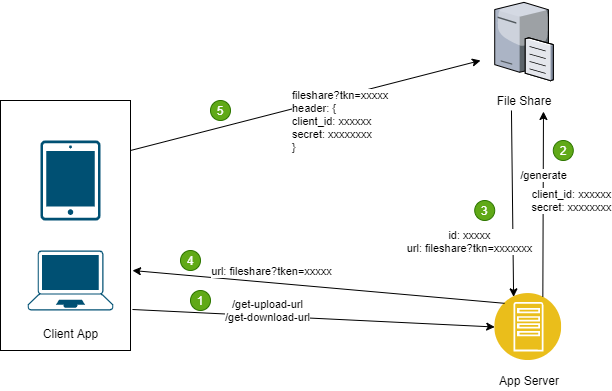

The diagram above was exported from draw.io. Its source (the exported page's mxGraphModel, read from the mxfile embedded in the PNG):
<mxGraphModel dx="1118" dy="790" grid="1" gridSize="10" guides="1" tooltips="1" connect="1" arrows="1" fold="1" page="1" pageScale="1" pageWidth="850" pageHeight="1100" background="none" math="0" shadow="0">
  <root>
    <mxCell id="0" />
    <mxCell id="1" parent="0" />
    <mxCell id="5" value="" style="rounded=0;whiteSpace=wrap;html=1;" vertex="1" parent="1">
      <mxGeometry x="30" y="140" width="130" height="250" as="geometry" />
    </mxCell>
    <mxCell id="3" value="" style="points=[[0.015,0.015,0],[0.985,0.015,0],[0.985,0.985,0],[0.015,0.985,0],[0.25,0,0],[0.5,0,0],[0.75,0,0],[1,0.25,0],[1,0.5,0],[1,0.75,0],[0.75,1,0],[0.5,1,0],[0.25,1,0],[0,0.75,0],[0,0.5,0],[0,0.25,0]];verticalLabelPosition=bottom;html=1;verticalAlign=top;aspect=fixed;align=center;pointerEvents=1;shape=mxgraph.cisco19.handheld;fillColor=#005073;strokeColor=none;" vertex="1" parent="1">
      <mxGeometry x="70" y="180" width="60" height="80" as="geometry" />
    </mxCell>
    <mxCell id="4" value="" style="points=[[0.13,0.02,0],[0.5,0,0],[0.87,0.02,0],[0.885,0.4,0],[0.985,0.985,0],[0.5,1,0],[0.015,0.985,0],[0.115,0.4,0]];verticalLabelPosition=bottom;html=1;verticalAlign=top;aspect=fixed;align=center;pointerEvents=1;shape=mxgraph.cisco19.laptop;fillColor=#005073;strokeColor=none;" vertex="1" parent="1">
      <mxGeometry x="57.14" y="290" width="85.71" height="60" as="geometry" />
    </mxCell>
    <mxCell id="6" value="Client App" style="text;html=1;strokeColor=none;fillColor=none;align=center;verticalAlign=middle;whiteSpace=wrap;rounded=0;" vertex="1" parent="1">
      <mxGeometry x="71" y="363" width="59" height="20" as="geometry" />
    </mxCell>
    <mxCell id="8" value="" style="aspect=fixed;perimeter=ellipsePerimeter;html=1;align=center;shadow=0;dashed=0;fontColor=#4277BB;labelBackgroundColor=#ffffff;fontSize=12;spacingTop=3;image;image=img/lib/ibm/applications/app_server.svg;" vertex="1" parent="1">
      <mxGeometry x="524.22" y="333" width="67" height="67" as="geometry" />
    </mxCell>
    <mxCell id="9" value="App Server" style="text;html=1;strokeColor=none;fillColor=none;align=center;verticalAlign=middle;whiteSpace=wrap;rounded=0;" vertex="1" parent="1">
      <mxGeometry x="524.22" y="410" width="70" height="20" as="geometry" />
    </mxCell>
    <mxCell id="12" value="File Share" style="text;html=1;strokeColor=none;fillColor=none;align=center;verticalAlign=middle;whiteSpace=wrap;rounded=0;" vertex="1" parent="1">
      <mxGeometry x="498.5" y="130" width="110" height="20" as="geometry" />
    </mxCell>
    <mxCell id="13" value="" style="verticalLabelPosition=bottom;aspect=fixed;html=1;verticalAlign=top;strokeColor=none;align=center;outlineConnect=0;shape=mxgraph.citrix.file_server;" vertex="1" parent="1">
      <mxGeometry x="524.22" y="40" width="58.56" height="80" as="geometry" />
    </mxCell>
    <mxCell id="16" value="" style="endArrow=classic;html=1;exitX=1.015;exitY=0.836;exitDx=0;exitDy=0;exitPerimeter=0;entryX=0;entryY=0.5;entryDx=0;entryDy=0;" edge="1" parent="1" source="5" target="8">
      <mxGeometry width="50" height="50" relative="1" as="geometry">
        <mxPoint x="170" y="310" as="sourcePoint" />
        <mxPoint x="510" y="360" as="targetPoint" />
      </mxGeometry>
    </mxCell>
    <mxCell id="17" value="/get-upload-url&lt;br&gt;/get-download-url" style="edgeLabel;html=1;align=center;verticalAlign=middle;resizable=0;points=[];" vertex="1" connectable="0" parent="16">
      <mxGeometry x="-0.3309" y="-1" relative="1" as="geometry">
        <mxPoint x="13.43" y="-6.33" as="offset" />
      </mxGeometry>
    </mxCell>
    <mxCell id="19" value="1" style="ellipse;whiteSpace=wrap;html=1;aspect=fixed;fillColor=#60a917;strokeColor=#2D7600;fontColor=#ffffff;" vertex="1" parent="1">
      <mxGeometry x="220" y="330" width="20" height="20" as="geometry" />
    </mxCell>
    <mxCell id="22" value="" style="endArrow=classic;html=1;entryX=0.677;entryY=1.05;entryDx=0;entryDy=0;exitX=0.75;exitY=0;exitDx=0;exitDy=0;entryPerimeter=0;" edge="1" parent="1" source="8" target="12">
      <mxGeometry width="50" height="50" relative="1" as="geometry">
        <mxPoint x="590" y="330" as="sourcePoint" />
        <mxPoint x="640" y="280" as="targetPoint" />
      </mxGeometry>
    </mxCell>
    <mxCell id="48" value="/generate" style="edgeLabel;html=1;align=center;verticalAlign=middle;resizable=0;points=[];" vertex="1" connectable="0" parent="22">
      <mxGeometry x="0.3202" relative="1" as="geometry">
        <mxPoint as="offset" />
      </mxGeometry>
    </mxCell>
    <mxCell id="49" value="&lt;div&gt;client_id: xxxxxx&lt;/div&gt;&lt;div&gt;secret: xxxxxxxx&lt;/div&gt;" style="edgeLabel;html=1;align=center;verticalAlign=middle;resizable=0;points=[];" vertex="1" connectable="0" parent="22">
      <mxGeometry x="0.1584" relative="1" as="geometry">
        <mxPoint x="27.3" y="10.64" as="offset" />
      </mxGeometry>
    </mxCell>
    <mxCell id="27" value="2" style="ellipse;whiteSpace=wrap;html=1;aspect=fixed;fillColor=#60a917;strokeColor=#2D7600;fontColor=#ffffff;" vertex="1" parent="1">
      <mxGeometry x="582.78" y="180" width="20" height="20" as="geometry" />
    </mxCell>
    <mxCell id="31" value="" style="endArrow=classic;html=1;entryX=0.25;entryY=0;entryDx=0;entryDy=0;exitX=0.386;exitY=1;exitDx=0;exitDy=0;exitPerimeter=0;" edge="1" parent="1" source="12" target="8">
      <mxGeometry width="50" height="50" relative="1" as="geometry">
        <mxPoint x="400" y="250" as="sourcePoint" />
        <mxPoint x="450" y="200" as="targetPoint" />
      </mxGeometry>
    </mxCell>
    <mxCell id="45" value="&lt;div&gt;id: xxxxx&lt;/div&gt;&lt;div&gt;url: fileshare?tkn=xxxxxxx&lt;/div&gt;" style="edgeLabel;html=1;align=center;verticalAlign=middle;resizable=0;points=[];" vertex="1" connectable="0" parent="31">
      <mxGeometry x="0.202" relative="1" as="geometry">
        <mxPoint x="-43.75" y="18.01" as="offset" />
      </mxGeometry>
    </mxCell>
    <mxCell id="32" value="3" style="ellipse;whiteSpace=wrap;html=1;aspect=fixed;fillColor=#60a917;strokeColor=#2D7600;fontColor=#ffffff;" vertex="1" parent="1">
      <mxGeometry x="504.22" y="240" width="20" height="20" as="geometry" />
    </mxCell>
    <mxCell id="34" value="" style="endArrow=classic;html=1;exitX=0;exitY=0;exitDx=0;exitDy=0;" edge="1" parent="1" source="8">
      <mxGeometry width="50" height="50" relative="1" as="geometry">
        <mxPoint x="310" y="290" as="sourcePoint" />
        <mxPoint x="162" y="310" as="targetPoint" />
      </mxGeometry>
    </mxCell>
    <mxCell id="44" value="url: fileshare?tken=xxxxx" style="edgeLabel;html=1;align=center;verticalAlign=middle;resizable=0;points=[];" vertex="1" connectable="0" parent="34">
      <mxGeometry x="0.3939" y="-3" relative="1" as="geometry">
        <mxPoint x="24.700000000000003" y="-6.98" as="offset" />
      </mxGeometry>
    </mxCell>
    <mxCell id="35" value="4" style="ellipse;whiteSpace=wrap;html=1;aspect=fixed;fillColor=#60a917;strokeColor=#2D7600;fontColor=#ffffff;" vertex="1" parent="1">
      <mxGeometry x="210" y="290" width="20" height="20" as="geometry" />
    </mxCell>
    <mxCell id="37" value="" style="endArrow=classic;html=1;" edge="1" parent="1">
      <mxGeometry width="50" height="50" relative="1" as="geometry">
        <mxPoint x="160" y="190" as="sourcePoint" />
        <mxPoint x="510" y="100" as="targetPoint" />
      </mxGeometry>
    </mxCell>
    <mxCell id="50" value="&lt;div&gt;fileshare?tkn=xxxxx&lt;/div&gt;&lt;div&gt;header: {&lt;/div&gt;&lt;div&gt;client_id: xxxxxx&lt;/div&gt;&lt;div&gt;secret: xxxxxxxx&lt;/div&gt;&lt;div&gt;}&lt;/div&gt;" style="edgeLabel;html=1;align=left;verticalAlign=middle;resizable=0;points=[];" vertex="1" connectable="0" parent="37">
      <mxGeometry x="-0.1127" y="1" relative="1" as="geometry">
        <mxPoint x="5.29" y="10.82" as="offset" />
      </mxGeometry>
    </mxCell>
    <mxCell id="38" value="5" style="ellipse;whiteSpace=wrap;html=1;aspect=fixed;fillColor=#60a917;strokeColor=#2D7600;fontColor=#ffffff;" vertex="1" parent="1">
      <mxGeometry x="240" y="140" width="20" height="20" as="geometry" />
    </mxCell>
  </root>
</mxGraphModel>